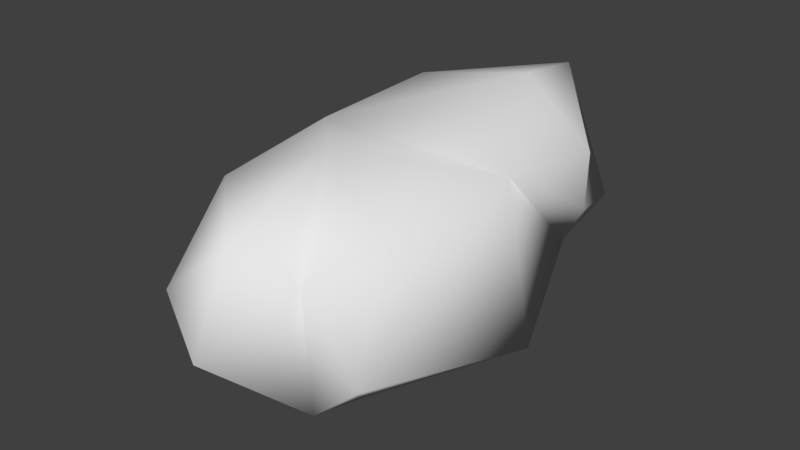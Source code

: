 # Source: 04_outline.blend  (saved by Blender 2.79.0; exported with 4.5.12 LTS)
import bpy
from mathutils import Matrix  # noqa: F401  (used for matrix-valued properties, if any)

bpy.ops.wm.read_factory_settings(use_empty=True)
scene = bpy.context.scene
scene.name = 'Scene'

# ---- collections
col_collection_1 = bpy.data.collections.new('Collection 1'); scene.collection.children.link(col_collection_1)

# ---- materials (node trees are filled in below, after node groups)
mat_material = bpy.data.materials.new('Material')
mat_material.alpha_threshold = 0.0
mat_material.use_transparent_shadow = False
mat_material.roughness = 0.5
mat_material.line_color = (0.0, 0.0, 0.0, 1.0)

# ---- material node trees

# ---- world
world_world = bpy.data.worlds.new('World'); scene.world = world_world
world_world.color = (0.05088, 0.05088, 0.05088)
world_world.use_sun_shadow = False
world_world.sun_shadow_jitter_overblur = 0.0
world_world.cycles.sampling_method = 'MANUAL'

# ---- meshes
me_cube = bpy.data.meshes.new('Cube')
me_cube.from_pydata([(-0.1101, 0.3349, -0.5897), (0.397, -0.3185, -0.5373), (0.08553, -0.5404, -0.4414), (0.07843, 0.7113, -0.389), (-0.0358, -0.1338, 3.209), (0.04729, 0.5438, 2.968), (-0.3647, 0.1759, 3.09), (0.3996, 0.3173, 2.784), (-0.4255, -0.4817, 2.803), (0.2995, -0.6581, 2.623), (0.7012, 0.5355, 1.256), (0.8303, 0.4977, 0.5228), (0.704, 0.5323, 2.396), (-0.06575, -0.8394, 1.22), (0.1572, -0.918, 2.062), (-0.3633, -0.5961, 0.676), (-1.078, 0.3009, 1.142), (-0.7616, -0.4807, 1.783), (-0.5185, 0.07276, 2.304), (-0.7426, 0.09215, 0.008925), (-0.683, 0.6344, 1.415), (0.1969, 0.8477, 0.3318), (-0.09365, 0.7599, 2.008), (0.6779, -0.06074, 0.2677), (0.7899, -0.7561, 1.068), (-0.6098, -0.48, -0.0734), (0.7002, -0.2895, 2.663), (-0.4793, 0.644, 2.499), (0.4189, -0.4595, 0.07946), (-0.5474, 0.7435, 0.5492)], [], [(0, 1, 3), (3, 1, 23), (1, 0, 2), (23, 1, 28), (7, 4, 5), (27, 6, 18), (8, 4, 9), (18, 6, 8), (9, 7, 26), (15, 2, 25), (19, 16, 17), (19, 15, 25), (17, 16, 18), (18, 20, 27), (16, 19, 29), (20, 10, 22), (10, 20, 21), (10, 21, 11), (19, 25, 2, 0), (21, 29, 3), (22, 5, 27), (1, 2, 28), (3, 29, 19, 0), (26, 12, 10, 24), (26, 7, 12), (4, 6, 5), (5, 6, 27), (4, 8, 6), (4, 7, 9), (23, 10, 11), (11, 3, 23), (28, 24, 10, 23), (28, 15, 13, 24), (26, 24, 14, 9), (15, 28, 2), (13, 14, 24), (15, 19, 17, 13), (13, 8, 14), (13, 17, 8), (14, 8, 9), (18, 8, 17), (16, 20, 18), (16, 29, 20), (10, 12, 22), (22, 7, 5), (22, 12, 7), (21, 3, 11), (21, 20, 29), (22, 27, 20)])
me_cube.polygons.foreach_set('use_smooth', [True] * 49)
me_cube.materials.append(mat_material)
me_cube.use_remesh_preserve_volume = False
me_cube.use_remesh_preserve_attributes = False
me_cube.use_mirror_vertex_groups = False
me_cube.update()

# ---- objects
ob_cube = bpy.data.objects.new('Cube', me_cube)

# ---- transforms, parenting, visibility, modifiers, constraints
ob_cube.location = (0.0, 0.0, 0.0)
ob_cube.rotation_euler = (1.571, -0.0, 0.0)
ob_cube.lock_rotations_4d = False
ob_cube.empty_display_type = 'ARROWS'
ob_cube.lineart.crease_threshold = 0.0

# ---- collection membership
col_collection_1.objects.link(ob_cube)

# ---- scene / render settings (as saved in the file)
scene.frame_start = 1; scene.frame_end = 250; scene.frame_set(1)
scene.render.engine = 'BLENDER_EEVEE_NEXT'
scene.render.resolution_percentage = 50
scene.render.dither_intensity = 0.0
scene.cycles.use_denoising = False
scene.cycles.samples = 128
scene.cycles.sampling_pattern = 'TABULATED_SOBOL'
scene.cycles.use_adaptive_sampling = False
scene.cycles.use_light_tree = False
scene.cycles.blur_glossy = 0.0
scene.cycles.sample_clamp_indirect = 0.0
scene.view_settings.view_transform = 'Standard'
bpy.context.view_layer.update()

# ---- added for rendering (the .blend has no active camera and no usable light): camera, sun
cam_auto = bpy.data.cameras.new('AutoCamera')
cam_auto.lens = 50.0
cam_auto.sensor_width = 36.0
cam_auto.clip_end = 1000.0
ob_auto_camera = bpy.data.objects.new('AutoCamera', cam_auto)
scene.collection.objects.link(ob_auto_camera)
ob_auto_camera.location = (4.1354, -6.42119, 3.37238)
ob_auto_camera.rotation_euler = (1.09748, -7.21219e-08, 0.694738)
scene.camera = ob_auto_camera
light_auto_sun = bpy.data.lights.new('AutoSun', 'SUN')
light_auto_sun.energy = 3.0
light_auto_sun.angle = 0.0523599
ob_auto_sun = bpy.data.objects.new('AutoSun', light_auto_sun)
scene.collection.objects.link(ob_auto_sun)
ob_auto_sun.rotation_euler = (0.872665, 0.174533, 0.523599)
bpy.context.view_layer.update()
